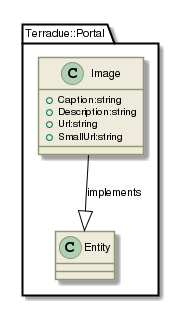

The diagram above was rendered by PlantUML. Its source (embedded in the PNG):
@startuml

skinparam backgroundColor #FFFFFF


skinparam sequence {

        ActorBorderColor #000000
   
        ArrowColor #919871 
        ArrowFontSize 8
        ArrowFontStyle plain
        ArrowFontName Arial
        
        LifeLineBorderColor #919871
        LifeLineBackgroundColor #EEEBDC

        ParticipantBorderColor #919871
        ParticipantBackgroundColor #EEEBDC
        ParticipantFontName Arial
        ParticipantFontSize 10
        ParticipantFontColor #000000

        ActorBackgroundColor #EEEBDC
        ActorFontColor #000000
        ActorFontSize 10
        ActorFontName Arial
         
}

skinparam class {

	ArrowFontColor #000000
	ArrowFontSize 10
	ArrowFontStyle plain
	ArrowFontName Arial
	
	AttributeFontColor #000000
	AttributeFontSize 10
	AttributeIconSize 11
	AttributeFontStyle plain
	AttributeFontName Arial

	FontColor #000000
	FontSize 11
	FontStyle plain
	FontName Arial

	StereotypeFontColor #000000
	StereotypeFontSize 10
	StereotypeFontStyle plain
	StereotypeFontName Arial

	BackgroundColor #EEEBDC
 	ArrowColor #919871
 	BorderColor #919871
 	
 }
 
skinparam component {
 
	FontSize 11 
 	BackgroundColor #EEEBDC
 	InterfaceBackgroundColor white
	InterfaceBorderColor black
 	BorderColor #919871
	ArrowColor black
 	ArrowFontColor #777777
 	FontName Arial
 	ArrowFontName Arial
	
	

}

skinparam package {
	FontColor black
	FontSize 11
	FontStyle plain
	FontName Arial
}

skinparam state {
	BackgroundColor #EEEBDC
	BorderColor #919871
	ArrowColor  black
	

	FontColor black
	FontSize 11
	FontStyle plain
	FontName Arial

	ArrowFontColor black
	ArrowFontSize 11
	ArrowFontStyle plain
	ArrowFontName Arial
	AttributeFontColor black
	AttributeFontSize 11
	AttributeFontStyle plain
	AttributeFontName Arial
	
}

skinparam activity {
	
	ArrowColor black
	BackgroundColor #EEEBDC
	BorderColor #919871
	StartColor black
	EndColor black
	BarColor #919871
	
	FontColor black
	FontSize 11
	FontStyle plain
	FontName Arial

	ArrowFontColor black
	ArrowFontSize 11
	ArrowFontStyle plain
	ArrowFontName Arial

}

skinparam usecase {
	
	BackgroundColor #EEEBDC
 	InterfaceBackgroundColor white
	InterfaceBorderColor black
 	BorderColor #919871
	ArrowColor black
	ActorBorderColor #919871
	ActorFontName Courier

}
skinparam backgroundColor #FFFFFF
skinparam componentStyle uml2
set namespaceSeparator ::
class Terradue::Portal::Image {
[[../information/classes/class_terradue_1_1_portal_1_1_image.html]]
 +Caption:string
 +Description:string
 +Url:string
 +SmallUrl:string
}
Terradue::Portal::Image  --|>  Terradue::Portal::Entity : implements

@enduml